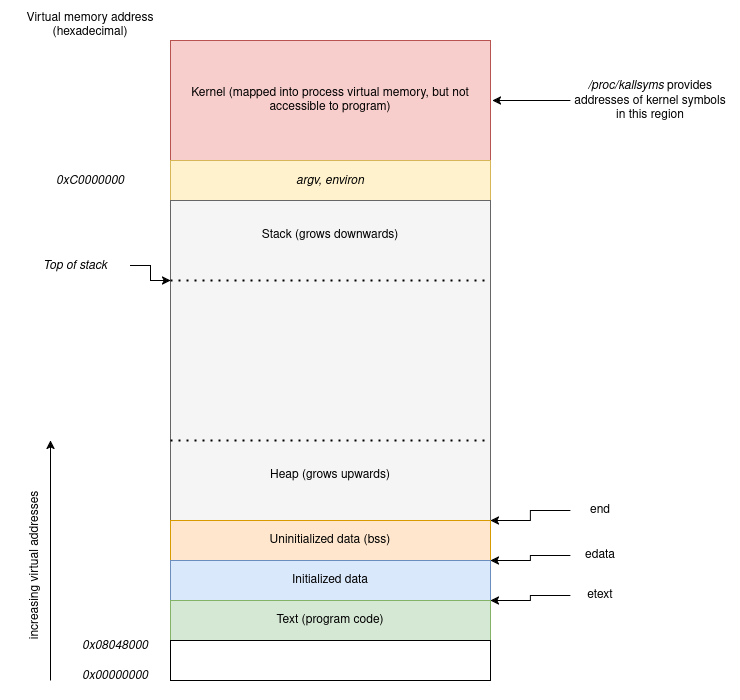

The diagram above was exported from draw.io. Its source (the exported page's mxGraphModel, read from the mxfile embedded in the PNG):
<mxGraphModel dx="1356" dy="762" grid="1" gridSize="10" guides="1" tooltips="1" connect="1" arrows="1" fold="1" page="1" pageScale="1" pageWidth="850" pageHeight="1100" math="0" shadow="0">
  <root>
    <mxCell id="0" />
    <mxCell id="1" parent="0" />
    <mxCell id="enD-3PhAc3JDD586RiKJ-1" value="Kernel (mapped into process virtual memory, but not accessible to program)" style="rounded=0;whiteSpace=wrap;html=1;fillColor=#f8cecc;strokeColor=#b85450;" vertex="1" parent="1">
      <mxGeometry x="200" y="80" width="320" height="120" as="geometry" />
    </mxCell>
    <mxCell id="enD-3PhAc3JDD586RiKJ-2" value="&lt;i&gt;argv, environ&lt;/i&gt;" style="rounded=0;whiteSpace=wrap;html=1;fillColor=#fff2cc;strokeColor=#d6b656;" vertex="1" parent="1">
      <mxGeometry x="200" y="200" width="320" height="40" as="geometry" />
    </mxCell>
    <mxCell id="enD-3PhAc3JDD586RiKJ-3" value="Virtual memory address (hexadecimal)" style="text;html=1;align=center;verticalAlign=middle;whiteSpace=wrap;rounded=0;" vertex="1" parent="1">
      <mxGeometry x="40" y="50" width="160" height="30" as="geometry" />
    </mxCell>
    <mxCell id="enD-3PhAc3JDD586RiKJ-4" value="&lt;i&gt;/proc/kallsyms&lt;/i&gt; provides addresses of kernel symbols in this region " style="text;html=1;align=center;verticalAlign=middle;whiteSpace=wrap;rounded=0;" vertex="1" parent="1">
      <mxGeometry x="600" y="115" width="160" height="50" as="geometry" />
    </mxCell>
    <mxCell id="enD-3PhAc3JDD586RiKJ-5" style="edgeStyle=orthogonalEdgeStyle;rounded=0;orthogonalLoop=1;jettySize=auto;html=1;exitX=0;exitY=0.5;exitDx=0;exitDy=0;" edge="1" parent="1" source="enD-3PhAc3JDD586RiKJ-4">
      <mxGeometry relative="1" as="geometry">
        <mxPoint x="522" y="140" as="targetPoint" />
      </mxGeometry>
    </mxCell>
    <mxCell id="enD-3PhAc3JDD586RiKJ-6" value="&lt;i&gt;0xC0000000&lt;/i&gt;" style="text;html=1;align=center;verticalAlign=middle;whiteSpace=wrap;rounded=0;" vertex="1" parent="1">
      <mxGeometry x="40" y="205" width="160" height="30" as="geometry" />
    </mxCell>
    <mxCell id="enD-3PhAc3JDD586RiKJ-7" value="" style="rounded=0;whiteSpace=wrap;html=1;fillColor=#f5f5f5;fontColor=#333333;strokeColor=#666666;" vertex="1" parent="1">
      <mxGeometry x="200" y="240" width="320" height="320" as="geometry" />
    </mxCell>
    <mxCell id="enD-3PhAc3JDD586RiKJ-8" value="Stack (grows downwards)" style="text;html=1;align=center;verticalAlign=middle;whiteSpace=wrap;rounded=0;" vertex="1" parent="1">
      <mxGeometry x="285" y="260" width="150" height="30" as="geometry" />
    </mxCell>
    <mxCell id="enD-3PhAc3JDD586RiKJ-10" value="" style="endArrow=none;dashed=1;html=1;dashPattern=1 3;strokeWidth=2;rounded=0;exitX=0;exitY=0.25;exitDx=0;exitDy=0;entryX=1;entryY=0.25;entryDx=0;entryDy=0;" edge="1" parent="1" source="enD-3PhAc3JDD586RiKJ-7" target="enD-3PhAc3JDD586RiKJ-7">
      <mxGeometry width="50" height="50" relative="1" as="geometry">
        <mxPoint x="400" y="420" as="sourcePoint" />
        <mxPoint x="450" y="370" as="targetPoint" />
      </mxGeometry>
    </mxCell>
    <mxCell id="enD-3PhAc3JDD586RiKJ-12" style="edgeStyle=orthogonalEdgeStyle;rounded=0;orthogonalLoop=1;jettySize=auto;html=1;exitX=1;exitY=0.5;exitDx=0;exitDy=0;entryX=0;entryY=0.25;entryDx=0;entryDy=0;" edge="1" parent="1" source="enD-3PhAc3JDD586RiKJ-11" target="enD-3PhAc3JDD586RiKJ-7">
      <mxGeometry relative="1" as="geometry" />
    </mxCell>
    <mxCell id="enD-3PhAc3JDD586RiKJ-11" value="&lt;i&gt;Top of stack&lt;/i&gt;" style="text;html=1;align=center;verticalAlign=middle;whiteSpace=wrap;rounded=0;" vertex="1" parent="1">
      <mxGeometry x="50" y="290" width="110" height="30" as="geometry" />
    </mxCell>
    <mxCell id="enD-3PhAc3JDD586RiKJ-13" value="Uninitialized data (bss)" style="rounded=0;whiteSpace=wrap;html=1;fillColor=#ffe6cc;strokeColor=#d79b00;" vertex="1" parent="1">
      <mxGeometry x="200" y="560" width="320" height="40" as="geometry" />
    </mxCell>
    <mxCell id="enD-3PhAc3JDD586RiKJ-14" value="Initialized data" style="rounded=0;whiteSpace=wrap;html=1;fillColor=#dae8fc;strokeColor=#6c8ebf;" vertex="1" parent="1">
      <mxGeometry x="200" y="600" width="320" height="40" as="geometry" />
    </mxCell>
    <mxCell id="enD-3PhAc3JDD586RiKJ-15" value="Text (program code)" style="rounded=0;whiteSpace=wrap;html=1;fillColor=#d5e8d4;strokeColor=#82b366;" vertex="1" parent="1">
      <mxGeometry x="200" y="640" width="320" height="40" as="geometry" />
    </mxCell>
    <mxCell id="enD-3PhAc3JDD586RiKJ-16" value="" style="rounded=0;whiteSpace=wrap;html=1;" vertex="1" parent="1">
      <mxGeometry x="200" y="680" width="320" height="40" as="geometry" />
    </mxCell>
    <mxCell id="enD-3PhAc3JDD586RiKJ-17" value="&lt;i&gt;0x08048000&lt;/i&gt;" style="text;html=1;align=center;verticalAlign=middle;whiteSpace=wrap;rounded=0;" vertex="1" parent="1">
      <mxGeometry x="90" y="670" width="110" height="30" as="geometry" />
    </mxCell>
    <mxCell id="enD-3PhAc3JDD586RiKJ-18" value="&lt;i&gt;0x00000000&lt;/i&gt;" style="text;html=1;align=center;verticalAlign=middle;whiteSpace=wrap;rounded=0;" vertex="1" parent="1">
      <mxGeometry x="90" y="700" width="110" height="30" as="geometry" />
    </mxCell>
    <mxCell id="enD-3PhAc3JDD586RiKJ-19" value="" style="endArrow=classic;html=1;rounded=0;" edge="1" parent="1">
      <mxGeometry width="50" height="50" relative="1" as="geometry">
        <mxPoint x="80" y="720" as="sourcePoint" />
        <mxPoint x="80" y="480" as="targetPoint" />
      </mxGeometry>
    </mxCell>
    <mxCell id="enD-3PhAc3JDD586RiKJ-20" value="" style="endArrow=none;dashed=1;html=1;dashPattern=1 3;strokeWidth=2;rounded=0;exitX=0;exitY=0.25;exitDx=0;exitDy=0;entryX=1;entryY=0.25;entryDx=0;entryDy=0;" edge="1" parent="1">
      <mxGeometry width="50" height="50" relative="1" as="geometry">
        <mxPoint x="200" y="480" as="sourcePoint" />
        <mxPoint x="520" y="480" as="targetPoint" />
      </mxGeometry>
    </mxCell>
    <mxCell id="enD-3PhAc3JDD586RiKJ-21" value="Heap (grows upwards)" style="text;html=1;align=center;verticalAlign=middle;whiteSpace=wrap;rounded=0;" vertex="1" parent="1">
      <mxGeometry x="285" y="500" width="150" height="30" as="geometry" />
    </mxCell>
    <mxCell id="enD-3PhAc3JDD586RiKJ-22" value="increasing virtual addresses" style="text;html=1;align=center;verticalAlign=middle;whiteSpace=wrap;rounded=0;rotation=-90;" vertex="1" parent="1">
      <mxGeometry x="-20" y="590" width="170" height="30" as="geometry" />
    </mxCell>
    <mxCell id="enD-3PhAc3JDD586RiKJ-24" style="edgeStyle=orthogonalEdgeStyle;rounded=0;orthogonalLoop=1;jettySize=auto;html=1;exitX=0;exitY=0.5;exitDx=0;exitDy=0;entryX=1;entryY=0;entryDx=0;entryDy=0;" edge="1" parent="1" source="enD-3PhAc3JDD586RiKJ-23" target="enD-3PhAc3JDD586RiKJ-13">
      <mxGeometry relative="1" as="geometry">
        <Array as="points">
          <mxPoint x="560" y="550" />
          <mxPoint x="560" y="560" />
        </Array>
      </mxGeometry>
    </mxCell>
    <mxCell id="enD-3PhAc3JDD586RiKJ-23" value="end" style="text;html=1;align=center;verticalAlign=middle;whiteSpace=wrap;rounded=0;" vertex="1" parent="1">
      <mxGeometry x="600" y="535" width="60" height="30" as="geometry" />
    </mxCell>
    <mxCell id="enD-3PhAc3JDD586RiKJ-26" style="edgeStyle=orthogonalEdgeStyle;rounded=0;orthogonalLoop=1;jettySize=auto;html=1;exitX=0;exitY=0.5;exitDx=0;exitDy=0;entryX=1;entryY=0;entryDx=0;entryDy=0;" edge="1" parent="1" source="enD-3PhAc3JDD586RiKJ-25" target="enD-3PhAc3JDD586RiKJ-14">
      <mxGeometry relative="1" as="geometry">
        <Array as="points">
          <mxPoint x="560" y="595" />
          <mxPoint x="560" y="600" />
        </Array>
      </mxGeometry>
    </mxCell>
    <mxCell id="enD-3PhAc3JDD586RiKJ-25" value="edata" style="text;html=1;align=center;verticalAlign=middle;whiteSpace=wrap;rounded=0;" vertex="1" parent="1">
      <mxGeometry x="600" y="580" width="60" height="30" as="geometry" />
    </mxCell>
    <mxCell id="enD-3PhAc3JDD586RiKJ-28" style="edgeStyle=orthogonalEdgeStyle;rounded=0;orthogonalLoop=1;jettySize=auto;html=1;exitX=0;exitY=0.5;exitDx=0;exitDy=0;entryX=1;entryY=0;entryDx=0;entryDy=0;" edge="1" parent="1" source="enD-3PhAc3JDD586RiKJ-27" target="enD-3PhAc3JDD586RiKJ-15">
      <mxGeometry relative="1" as="geometry">
        <Array as="points">
          <mxPoint x="560" y="635" />
          <mxPoint x="560" y="640" />
        </Array>
      </mxGeometry>
    </mxCell>
    <mxCell id="enD-3PhAc3JDD586RiKJ-27" value="etext" style="text;html=1;align=center;verticalAlign=middle;whiteSpace=wrap;rounded=0;" vertex="1" parent="1">
      <mxGeometry x="600" y="620" width="60" height="30" as="geometry" />
    </mxCell>
  </root>
</mxGraphModel>